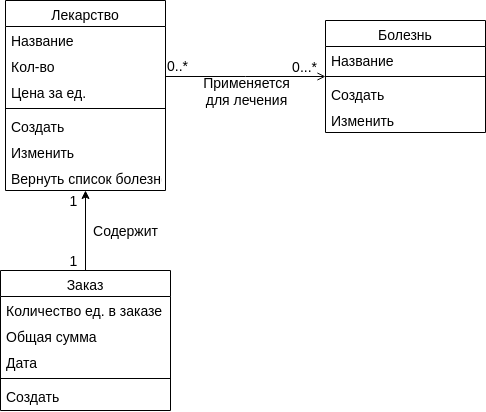

The diagram above was exported from draw.io. Its source (the exported page's mxGraphModel, read from the mxfile embedded in the PNG):
<mxGraphModel dx="1412" dy="706" grid="1" gridSize="10" guides="1" tooltips="1" connect="1" arrows="1" fold="1" page="1" pageScale="1" pageWidth="827" pageHeight="1169" math="0" shadow="0">
  <root>
    <mxCell id="WIyWlLk6GJQsqaUBKTNV-0" />
    <mxCell id="WIyWlLk6GJQsqaUBKTNV-1" parent="WIyWlLk6GJQsqaUBKTNV-0" />
    <mxCell id="zkfFHV4jXpPFQw0GAbJ--0" value="Лекарство" style="swimlane;fontStyle=0;align=center;verticalAlign=top;childLayout=stackLayout;horizontal=1;startSize=26;horizontalStack=0;resizeParent=1;resizeLast=0;collapsible=1;marginBottom=0;rounded=0;shadow=0;strokeWidth=1;fontSize=14;" parent="WIyWlLk6GJQsqaUBKTNV-1" vertex="1">
      <mxGeometry x="220" y="140" width="160" height="190" as="geometry">
        <mxRectangle x="230" y="140" width="160" height="26" as="alternateBounds" />
      </mxGeometry>
    </mxCell>
    <mxCell id="zkfFHV4jXpPFQw0GAbJ--1" value="Название" style="text;align=left;verticalAlign=top;spacingLeft=4;spacingRight=4;overflow=hidden;rotatable=0;points=[[0,0.5],[1,0.5]];portConstraint=eastwest;fontSize=14;" parent="zkfFHV4jXpPFQw0GAbJ--0" vertex="1">
      <mxGeometry y="26" width="160" height="26" as="geometry" />
    </mxCell>
    <mxCell id="zkfFHV4jXpPFQw0GAbJ--2" value="Кол-во" style="text;align=left;verticalAlign=top;spacingLeft=4;spacingRight=4;overflow=hidden;rotatable=0;points=[[0,0.5],[1,0.5]];portConstraint=eastwest;rounded=0;shadow=0;html=0;fontSize=14;" parent="zkfFHV4jXpPFQw0GAbJ--0" vertex="1">
      <mxGeometry y="52" width="160" height="26" as="geometry" />
    </mxCell>
    <mxCell id="zkfFHV4jXpPFQw0GAbJ--3" value="Цена за ед." style="text;align=left;verticalAlign=top;spacingLeft=4;spacingRight=4;overflow=hidden;rotatable=0;points=[[0,0.5],[1,0.5]];portConstraint=eastwest;rounded=0;shadow=0;html=0;fontSize=14;" parent="zkfFHV4jXpPFQw0GAbJ--0" vertex="1">
      <mxGeometry y="78" width="160" height="26" as="geometry" />
    </mxCell>
    <mxCell id="zkfFHV4jXpPFQw0GAbJ--4" value="" style="line;html=1;strokeWidth=1;align=left;verticalAlign=middle;spacingTop=-1;spacingLeft=3;spacingRight=3;rotatable=0;labelPosition=right;points=[];portConstraint=eastwest;fontSize=14;" parent="zkfFHV4jXpPFQw0GAbJ--0" vertex="1">
      <mxGeometry y="104" width="160" height="8" as="geometry" />
    </mxCell>
    <mxCell id="zkfFHV4jXpPFQw0GAbJ--5" value="Создать" style="text;align=left;verticalAlign=top;spacingLeft=4;spacingRight=4;overflow=hidden;rotatable=0;points=[[0,0.5],[1,0.5]];portConstraint=eastwest;fontSize=14;" parent="zkfFHV4jXpPFQw0GAbJ--0" vertex="1">
      <mxGeometry y="112" width="160" height="26" as="geometry" />
    </mxCell>
    <mxCell id="_oo_uLa_GjF7qEiRTmRF-0" value="Изменить" style="text;align=left;verticalAlign=top;spacingLeft=4;spacingRight=4;overflow=hidden;rotatable=0;points=[[0,0.5],[1,0.5]];portConstraint=eastwest;fontSize=14;" parent="zkfFHV4jXpPFQw0GAbJ--0" vertex="1">
      <mxGeometry y="138" width="160" height="26" as="geometry" />
    </mxCell>
    <mxCell id="_oo_uLa_GjF7qEiRTmRF-1" value="Вернуть список болезней" style="text;align=left;verticalAlign=top;spacingLeft=4;spacingRight=4;overflow=hidden;rotatable=0;points=[[0,0.5],[1,0.5]];portConstraint=eastwest;fontSize=14;" parent="zkfFHV4jXpPFQw0GAbJ--0" vertex="1">
      <mxGeometry y="164" width="160" height="26" as="geometry" />
    </mxCell>
    <mxCell id="zkfFHV4jXpPFQw0GAbJ--17" value="Болезнь" style="swimlane;fontStyle=0;align=center;verticalAlign=top;childLayout=stackLayout;horizontal=1;startSize=26;horizontalStack=0;resizeParent=1;resizeLast=0;collapsible=1;marginBottom=0;rounded=0;shadow=0;strokeWidth=1;fontSize=14;" parent="WIyWlLk6GJQsqaUBKTNV-1" vertex="1">
      <mxGeometry x="540" y="160" width="160" height="112" as="geometry">
        <mxRectangle x="550" y="140" width="160" height="26" as="alternateBounds" />
      </mxGeometry>
    </mxCell>
    <mxCell id="zkfFHV4jXpPFQw0GAbJ--18" value="Название" style="text;align=left;verticalAlign=top;spacingLeft=4;spacingRight=4;overflow=hidden;rotatable=0;points=[[0,0.5],[1,0.5]];portConstraint=eastwest;fontSize=14;" parent="zkfFHV4jXpPFQw0GAbJ--17" vertex="1">
      <mxGeometry y="26" width="160" height="26" as="geometry" />
    </mxCell>
    <mxCell id="zkfFHV4jXpPFQw0GAbJ--23" value="" style="line;html=1;strokeWidth=1;align=left;verticalAlign=middle;spacingTop=-1;spacingLeft=3;spacingRight=3;rotatable=0;labelPosition=right;points=[];portConstraint=eastwest;fontSize=14;" parent="zkfFHV4jXpPFQw0GAbJ--17" vertex="1">
      <mxGeometry y="52" width="160" height="8" as="geometry" />
    </mxCell>
    <mxCell id="zkfFHV4jXpPFQw0GAbJ--24" value="Создать" style="text;align=left;verticalAlign=top;spacingLeft=4;spacingRight=4;overflow=hidden;rotatable=0;points=[[0,0.5],[1,0.5]];portConstraint=eastwest;fontSize=14;" parent="zkfFHV4jXpPFQw0GAbJ--17" vertex="1">
      <mxGeometry y="60" width="160" height="26" as="geometry" />
    </mxCell>
    <mxCell id="zkfFHV4jXpPFQw0GAbJ--25" value="Изменить" style="text;align=left;verticalAlign=top;spacingLeft=4;spacingRight=4;overflow=hidden;rotatable=0;points=[[0,0.5],[1,0.5]];portConstraint=eastwest;fontSize=14;" parent="zkfFHV4jXpPFQw0GAbJ--17" vertex="1">
      <mxGeometry y="86" width="160" height="26" as="geometry" />
    </mxCell>
    <mxCell id="zkfFHV4jXpPFQw0GAbJ--26" value="" style="endArrow=open;shadow=0;strokeWidth=1;rounded=0;endFill=1;edgeStyle=elbowEdgeStyle;elbow=vertical;fontSize=14;" parent="WIyWlLk6GJQsqaUBKTNV-1" source="zkfFHV4jXpPFQw0GAbJ--0" target="zkfFHV4jXpPFQw0GAbJ--17" edge="1">
      <mxGeometry x="0.5" y="41" relative="1" as="geometry">
        <mxPoint x="380" y="192" as="sourcePoint" />
        <mxPoint x="540" y="192" as="targetPoint" />
        <mxPoint x="-40" y="32" as="offset" />
      </mxGeometry>
    </mxCell>
    <mxCell id="zkfFHV4jXpPFQw0GAbJ--27" value="0..*" style="resizable=0;align=left;verticalAlign=bottom;labelBackgroundColor=none;fontSize=14;" parent="zkfFHV4jXpPFQw0GAbJ--26" connectable="0" vertex="1">
      <mxGeometry x="-1" relative="1" as="geometry">
        <mxPoint y="-1" as="offset" />
      </mxGeometry>
    </mxCell>
    <mxCell id="zkfFHV4jXpPFQw0GAbJ--28" value="0...*" style="resizable=0;align=right;verticalAlign=bottom;labelBackgroundColor=none;fontSize=14;" parent="zkfFHV4jXpPFQw0GAbJ--26" connectable="0" vertex="1">
      <mxGeometry x="1" relative="1" as="geometry">
        <mxPoint x="-7" as="offset" />
      </mxGeometry>
    </mxCell>
    <mxCell id="zkfFHV4jXpPFQw0GAbJ--29" value="&lt;div style=&quot;font-size: 14px;&quot;&gt;Применяется&lt;/div&gt;&lt;div style=&quot;font-size: 14px;&quot;&gt;для лечения&lt;br style=&quot;font-size: 14px;&quot;&gt;&lt;/div&gt;" style="text;html=1;resizable=0;points=[];;align=center;verticalAlign=middle;labelBackgroundColor=none;rounded=0;shadow=0;strokeWidth=1;fontSize=14;" parent="zkfFHV4jXpPFQw0GAbJ--26" vertex="1" connectable="0">
      <mxGeometry x="0.5" y="49" relative="1" as="geometry">
        <mxPoint x="-40" y="63" as="offset" />
      </mxGeometry>
    </mxCell>
    <mxCell id="_oo_uLa_GjF7qEiRTmRF-12" style="edgeStyle=none;rounded=0;orthogonalLoop=1;jettySize=auto;html=1;startArrow=none;startFill=0;endArrow=classic;endFill=1;strokeColor=#000000;fontSize=14;" parent="WIyWlLk6GJQsqaUBKTNV-1" source="_oo_uLa_GjF7qEiRTmRF-7" target="_oo_uLa_GjF7qEiRTmRF-1" edge="1">
      <mxGeometry relative="1" as="geometry" />
    </mxCell>
    <mxCell id="_oo_uLa_GjF7qEiRTmRF-7" value="Заказ" style="swimlane;fontStyle=0;align=center;verticalAlign=top;childLayout=stackLayout;horizontal=1;startSize=26;horizontalStack=0;resizeParent=1;resizeLast=0;collapsible=1;marginBottom=0;rounded=0;shadow=0;strokeWidth=1;fontSize=14;" parent="WIyWlLk6GJQsqaUBKTNV-1" vertex="1">
      <mxGeometry x="215" y="410" width="170" height="140" as="geometry">
        <mxRectangle x="550" y="140" width="160" height="26" as="alternateBounds" />
      </mxGeometry>
    </mxCell>
    <mxCell id="_oo_uLa_GjF7qEiRTmRF-8" value="Количество ед. в заказе" style="text;align=left;verticalAlign=top;spacingLeft=4;spacingRight=4;overflow=hidden;rotatable=0;points=[[0,0.5],[1,0.5]];portConstraint=eastwest;fontSize=14;" parent="_oo_uLa_GjF7qEiRTmRF-7" vertex="1">
      <mxGeometry y="26" width="170" height="26" as="geometry" />
    </mxCell>
    <mxCell id="_oo_uLa_GjF7qEiRTmRF-16" value="Общая сумма" style="text;align=left;verticalAlign=top;spacingLeft=4;spacingRight=4;overflow=hidden;rotatable=0;points=[[0,0.5],[1,0.5]];portConstraint=eastwest;fontSize=14;" parent="_oo_uLa_GjF7qEiRTmRF-7" vertex="1">
      <mxGeometry y="52" width="170" height="26" as="geometry" />
    </mxCell>
    <mxCell id="_oo_uLa_GjF7qEiRTmRF-17" value="Дата" style="text;align=left;verticalAlign=top;spacingLeft=4;spacingRight=4;overflow=hidden;rotatable=0;points=[[0,0.5],[1,0.5]];portConstraint=eastwest;fontSize=14;" parent="_oo_uLa_GjF7qEiRTmRF-7" vertex="1">
      <mxGeometry y="78" width="170" height="26" as="geometry" />
    </mxCell>
    <mxCell id="_oo_uLa_GjF7qEiRTmRF-9" value="" style="line;html=1;strokeWidth=1;align=left;verticalAlign=middle;spacingTop=-1;spacingLeft=3;spacingRight=3;rotatable=0;labelPosition=right;points=[];portConstraint=eastwest;fontSize=14;" parent="_oo_uLa_GjF7qEiRTmRF-7" vertex="1">
      <mxGeometry y="104" width="170" height="8" as="geometry" />
    </mxCell>
    <mxCell id="_oo_uLa_GjF7qEiRTmRF-10" value="Создать" style="text;align=left;verticalAlign=top;spacingLeft=4;spacingRight=4;overflow=hidden;rotatable=0;points=[[0,0.5],[1,0.5]];portConstraint=eastwest;fontSize=14;" parent="_oo_uLa_GjF7qEiRTmRF-7" vertex="1">
      <mxGeometry y="112" width="170" height="26" as="geometry" />
    </mxCell>
    <mxCell id="_oo_uLa_GjF7qEiRTmRF-13" value="Содержит" style="text;html=1;align=center;verticalAlign=middle;resizable=0;points=[];autosize=1;fontSize=14;" parent="WIyWlLk6GJQsqaUBKTNV-1" vertex="1">
      <mxGeometry x="300" y="360" width="80" height="20" as="geometry" />
    </mxCell>
    <mxCell id="_oo_uLa_GjF7qEiRTmRF-14" value="1" style="text;html=1;align=center;verticalAlign=middle;resizable=0;points=[];autosize=1;fontSize=14;" parent="WIyWlLk6GJQsqaUBKTNV-1" vertex="1">
      <mxGeometry x="278" y="330" width="20" height="20" as="geometry" />
    </mxCell>
    <mxCell id="_oo_uLa_GjF7qEiRTmRF-15" value="1" style="text;html=1;align=center;verticalAlign=middle;resizable=0;points=[];autosize=1;fontSize=14;" parent="WIyWlLk6GJQsqaUBKTNV-1" vertex="1">
      <mxGeometry x="278" y="390" width="20" height="20" as="geometry" />
    </mxCell>
  </root>
</mxGraphModel>